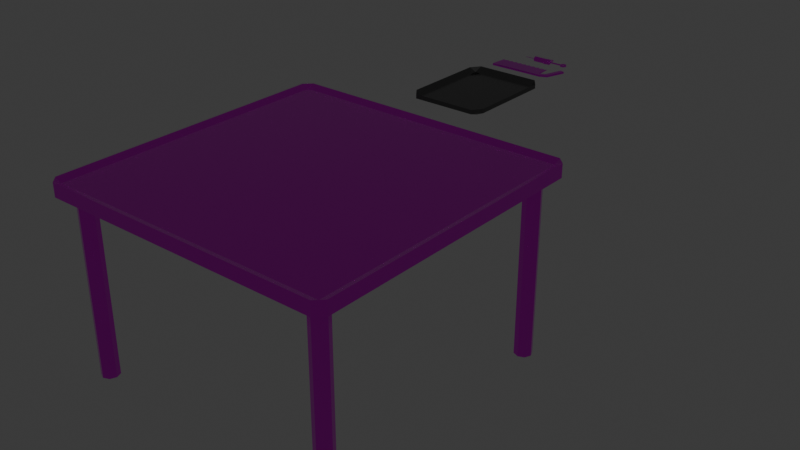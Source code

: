 # Source: Lab_equipment_rust_in_all_but_plate.blend  (saved by Blender 5.1.29; exported with 4.5.12 LTS)
import bpy
from mathutils import Matrix  # noqa: F401  (used for matrix-valued properties, if any)

bpy.ops.wm.read_factory_settings(use_empty=True)
scene = bpy.context.scene
scene.name = 'Scene'

# ---- collections
col_collection = bpy.data.collections.new('Collection'); scene.collection.children.link(col_collection)

# ---- images (referenced by path relative to the original .blend; pixels are not part of the script)
import os
ASSET_DIR = os.environ.get("B2B_ASSET_DIR", "")  # directory of the original .blend (textures are referenced by path, not embedded)
HERE = os.path.dirname(os.path.abspath(__file__))  # packed textures are extracted next to this script under _unpacked/

def load_image(name, relpath, width, height, colorspace="sRGB"):
    """Load a texture the original file referenced (path relative to the .blend, or extracted next to this script)."""
    p = next((c for c in (os.path.join(HERE, relpath), os.path.join(ASSET_DIR, relpath)) if relpath and os.path.exists(c)), "")
    if p:
        img = bpy.data.images.load(p, check_existing=True)
        img.name = name
    else:  # same state as the original file: an image datablock whose file is absent (Cycles renders it pink)
        img = bpy.data.images.new(name, width, height)
        img.source = "FILE"
        img.filepath = "//" + (relpath or name)
    img.colorspace_settings.name = colorspace
    return img
img_rust_jpg = load_image('rust.jpg', 'rust.jpg', 1024, 1024, 'sRGB')

# ---- materials (node trees are filled in below, after node groups)
mat_material = bpy.data.materials.new('Material')
mat_material.alpha_threshold = 0.0
mat_material.use_backface_culling_lightprobe_volume = False
mat_material.roughness = 0.5
mat_material.line_color = (0.0, 0.0, 0.0, 1.0)
mat_material_002 = bpy.data.materials.new('Material.002')
mat_material_003 = bpy.data.materials.new('Material.003')
mat_material_001 = bpy.data.materials.new('Material.001')

# ---- material node trees
mat_material.use_nodes = True; mat_material.node_tree.nodes.clear()
_N = mat_material.node_tree.nodes; _L = mat_material.node_tree.links
n0 = _N.new('ShaderNodeOutputMaterial'); n0.name = 'Material Output'; n0.location = (200, 100)
n1 = _N.new('ShaderNodeBsdfPrincipled'); n1.name = 'Principled BSDF'; n1.location = (-200, 100)
n1.inputs[0].default_value = (0.1422, 0.1422, 0.1422, 1.0)
n1.inputs[1].default_value = 1.0
n1.inputs[2].default_value = 0.1818
_L.new(n1.outputs[0], n0.inputs[0])
n0.is_active_output = True
mat_material_002.use_nodes = True; mat_material_002.node_tree.nodes.clear()
_N = mat_material_002.node_tree.nodes; _L = mat_material_002.node_tree.links
n0 = _N.new('ShaderNodeBsdfPrincipled'); n0.name = 'Principled BSDF'; n0.location = (-62, 208)
n0.inputs[1].default_value = 1.0
n0.inputs[2].default_value = 0.1091
n1 = _N.new('ShaderNodeOutputMaterial'); n1.name = 'Material Output'; n1.location = (338, 208)
n2 = _N.new('ShaderNodeTexImage'); n2.name = 'Image Texture'; n2.location = (-438, 182)
n2.image = img_rust_jpg
n3 = _N.new('ShaderNodeMapping'); n3.name = 'Mapping'; n3.location = (-618, 142)
n4 = _N.new('ShaderNodeTexCoord'); n4.name = 'Texture Coordinate'; n4.location = (-798, 142)
_L.new(n0.outputs[0], n1.inputs[0])
_L.new(n2.outputs[0], n0.inputs[0])
_L.new(n3.outputs[0], n2.inputs[0])
_L.new(n4.outputs[2], n3.inputs[0])
n1.is_active_output = True
mat_material_003.use_nodes = True; mat_material_003.node_tree.nodes.clear()
_N = mat_material_003.node_tree.nodes; _L = mat_material_003.node_tree.links
n0 = _N.new('ShaderNodeBsdfPrincipled'); n0.name = 'Principled BSDF'; n0.location = (112, 213)
n0.inputs[1].default_value = 1.0
n0.inputs[2].default_value = 0.1136
n1 = _N.new('ShaderNodeOutputMaterial'); n1.name = 'Material Output'; n1.location = (512, 213)
n2 = _N.new('ShaderNodeTexImage'); n2.name = 'Image Texture'; n2.location = (-183, 209)
n2.image = img_rust_jpg
n3 = _N.new('ShaderNodeMapping'); n3.name = 'Mapping'; n3.location = (-363, 169)
n4 = _N.new('ShaderNodeTexCoord'); n4.name = 'Texture Coordinate'; n4.location = (-543, 169)
_L.new(n0.outputs[0], n1.inputs[0])
_L.new(n2.outputs[0], n0.inputs[0])
_L.new(n3.outputs[0], n2.inputs[0])
_L.new(n4.outputs[2], n3.inputs[0])
n1.is_active_output = True
mat_material_001.use_nodes = True; mat_material_001.node_tree.nodes.clear()
_N = mat_material_001.node_tree.nodes; _L = mat_material_001.node_tree.links
n0 = _N.new('ShaderNodeBsdfPrincipled'); n0.name = 'Principled BSDF'; n0.location = (-200, 100)
n0.inputs[1].default_value = 1.0
n0.inputs[2].default_value = 0.1409
n1 = _N.new('ShaderNodeOutputMaterial'); n1.name = 'Material Output'; n1.location = (200, 100)
n2 = _N.new('ShaderNodeTexImage'); n2.name = 'Image Texture'; n2.location = (-484, 156)
n2.image = img_rust_jpg
n3 = _N.new('ShaderNodeMapping'); n3.name = 'Mapping'; n3.location = (-664, 116)
n4 = _N.new('ShaderNodeTexCoord'); n4.name = 'Texture Coordinate'; n4.location = (-844, 116)
_L.new(n0.outputs[0], n1.inputs[0])
_L.new(n2.outputs[0], n0.inputs[0])
_L.new(n3.outputs[0], n2.inputs[0])
_L.new(n4.outputs[2], n3.inputs[0])
n1.is_active_output = True

# ---- world
world_world = bpy.data.worlds.new('World'); scene.world = world_world
world_world.use_nodes = True; world_world.node_tree.nodes.clear()
_N = world_world.node_tree.nodes; _L = world_world.node_tree.links
n0 = _N.new('ShaderNodeOutputWorld'); n0.name = 'World Output'; n0.location = (200, 100)
n1 = _N.new('ShaderNodeBackground'); n1.name = 'Background'; n1.location = (-200, 100)
n1.inputs[0].default_value = (0.05088, 0.05088, 0.05088, 1.0)
_L.new(n1.outputs[0], n0.inputs[0])
n0.is_active_output = True
world_world.color = (0.05088, 0.05088, 0.05088)
world_world.sun_shadow_jitter_overblur = 0.0

# ---- meshes
me_cube = bpy.data.meshes.new('Cube')
me_cube.from_pydata([(0.8206, 1.0, 0.8206), (0.858, 0.858, -0.8586), (1.0, 0.8206, 0.8206), (0.864, 0.864, -1.55), (0.8206, 1.0, -0.8206), (1.0, 0.8206, -0.8206), (1.0, -0.8206, 0.8206), (0.858, -0.858, -0.8586), (0.8206, -1.0, 0.8206), (1.0, -0.8206, -0.8206), (0.8206, -1.0, -0.8206), (0.864, -0.864, -1.55), (-0.8206, 1.0, 0.8206), (-1.0, 0.8206, 0.8206), (-0.858, 0.858, -0.8586), (-1.0, 0.8206, -0.8206), (-0.8206, 1.0, -0.8206), (-0.864, 0.864, -1.55), (-1.0, -0.8206, 0.8206), (-0.8206, -1.0, 0.8206), (-0.858, -0.858, -0.8586), (-0.864, -0.864, -1.55), (-0.8206, -1.0, -0.8206), (-1.0, -0.8206, -0.8206)], [], [(0, 1, 2), (3, 4, 5), (6, 7, 8), (9, 10, 11), (12, 13, 14), (15, 16, 17), (18, 19, 20), (21, 22, 23), (17, 21, 23, 15), (3, 17, 16, 4), (2, 5, 4, 0), (22, 19, 18, 23), (8, 10, 9, 6), (12, 16, 15, 13), (7, 20, 19, 8), (1, 7, 6, 2), (21, 11, 10, 22), (20, 14, 13, 18), (14, 1, 0, 12), (11, 3, 5, 9), (16, 12, 0, 4), (5, 2, 6, 9), (1, 14, 20, 7), (17, 3, 11, 21), (10, 8, 19, 22), (23, 18, 13, 15)])
_uv = me_cube.uv_layers.new(name='UVMap')
_uv.uv.foreach_set('vector', [0.6026, 0.4776, 0.6362, 0.5, 0.6026, 0.5168, 0.3526, 0.5224, 0.375, 0.4888, 0.3918, 0.5224, 0.6026, 0.7332, 0.6362, 0.75, 0.6026, 0.7724, 0.3918, 0.7276, 0.375, 0.7612, 0.3526, 0.7276, 0.6026, 0.2668, 0.6026, 0.2276, 0.625, 0.2425, 0.125, 0.5224, 0.1474, 0.5, 0.1474, 0.5224, 0.6026, 0.02242, 0.6026, 0.0, 0.625, 0.02242, 0.1474, 0.7276, 0.1474, 0.75, 0.125, 0.7276, 0.1474, 0.5224, 0.1474, 0.7276, 0.125, 0.7276, 0.125, 0.5224, 0.3526, 0.5224, 0.1474, 0.5224, 0.1474, 0.5, 0.375, 0.4888, 0.6026, 0.5168, 0.3918, 0.5224, 0.375, 0.4888, 0.6026, 0.4776, 0.3974, 0.0, 0.6026, 0.0, 0.6026, 0.02242, 0.3974, 0.02242, 0.6026, 0.7724, 0.375, 0.7612, 0.3918, 0.7276, 0.6026, 0.7332, 0.6026, 0.2668, 0.3974, 0.2724, 0.3974, 0.2276, 0.6026, 0.2276, 0.6362, 0.75, 0.625, 0.9776, 0.6026, 0.9776, 0.6026, 0.7724, 0.6362, 0.5, 0.6362, 0.75, 0.6026, 0.7332, 0.6026, 0.5168, 0.1474, 0.7276, 0.3526, 0.7276, 0.375, 0.7612, 0.1474, 0.75, 0.625, 0.02242, 0.625, 0.2425, 0.6026, 0.2276, 0.6026, 0.02242, 0.625, 0.2425, 0.6362, 0.5, 0.6026, 0.4776, 0.6026, 0.2668, 0.3526, 0.7276, 0.3526, 0.5224, 0.3918, 0.5224, 0.3918, 0.7276, 0.3974, 0.2724, 0.6026, 0.2668, 0.6026, 0.4776, 0.375, 0.4888, 0.3918, 0.5224, 0.6026, 0.5168, 0.6026, 0.7332, 0.3918, 0.7276, 0.6362, 0.5, 0.8526, 0.5224, 0.8526, 0.7276, 0.6362, 0.75, 0.1474, 0.5224, 0.3526, 0.5224, 0.3526, 0.7276, 0.1474, 0.7276, 0.375, 0.7612, 0.6026, 0.7724, 0.6026, 0.9776, 0.3974, 0.9776, 0.3974, 0.02242, 0.6026, 0.02242, 0.6026, 0.2276, 0.3974, 0.2276])
me_cube.materials.append(mat_material)
me_cube.use_mirror_vertex_groups = False
me_cube.update()
me_cube_001 = bpy.data.meshes.new('Cube.001')
me_cube_001.from_pydata([(1.097, -0.6065, -0.7978), (1.097, -0.608, 0.8456), (1.097, -0.4475, -0.7137), (1.097, -0.4475, 0.714), (1.255, -0.3916, 0.7264), (1.255, -0.3916, -0.6797), (1.255, -0.607, -0.8071), (1.255, -0.607, 0.8537), (1.404, -0.3154, 0.7264), (1.404, -0.3154, -0.6797), (1.569, -0.4538, -0.8071), (1.569, -0.4538, 0.8537), (1.661, 0.4899, 0.7264), (1.661, 0.4899, -0.6797), (1.869, 0.4341, -0.8071), (1.869, 0.4341, 0.8537), (1.095, 0.306, -0.02207), (-1.261, -0.615, -0.8833), (-1.263, 0.301, -0.04156), (-1.26, -0.6095, 0.804), (0.9771, 0.1956, 0.1503), (0.8592, 0.3055, -0.02402), (0.7414, 0.1954, 0.1493), (0.6235, 0.305, -0.02597), (0.5057, 0.1953, 0.1484), (0.3877, 0.3045, -0.02792), (0.2699, 0.1951, 0.1474), (0.1519, 0.304, -0.02986), (0.03423, 0.195, 0.1465), (-0.08389, 0.3035, -0.03181), (-0.2015, 0.1948, 0.1455), (-0.3197, 0.303, -0.03376), (-0.4372, 0.1947, 0.1446), (-0.5555, 0.3025, -0.03571), (-0.6729, 0.1945, 0.1437), (-0.7912, 0.302, -0.03766), (-0.9086, 0.1944, 0.1427), (-1.027, 0.3015, -0.03961), (-1.144, 0.1942, 0.1418), (0.9772, 0.1967, -0.2103), (0.7413, 0.1959, -0.2101), (0.5055, 0.195, -0.21), (0.2696, 0.1942, -0.2099), (0.03378, 0.1933, -0.2097), (-0.2021, 0.1925, -0.2096), (-0.4379, 0.1917, -0.2094), (-0.6738, 0.1908, -0.2093), (-0.9096, 0.19, -0.2092), (-1.145, 0.1891, -0.209)], [], [(20, 16, 39), (0, 2, 5, 6), (4, 7, 11, 8), (3, 1, 7, 4), (2, 3, 4, 5), (1, 0, 6, 7), (8, 11, 15, 12), (5, 4, 8, 9), (7, 6, 10, 11), (6, 5, 9, 10), (13, 12, 15, 14), (9, 8, 12, 13), (11, 10, 14, 15), (10, 9, 13, 14), (0, 16, 1), (19, 18, 17), (1, 16, 20, 21, 22, 23, 24, 25, 26, 27, 28, 29, 30, 31, 32, 33, 34, 35, 36, 37, 38, 18, 19), (17, 18, 48, 37, 47, 35, 46, 33, 45, 31, 44, 29, 43, 27, 42, 25, 41, 23, 40, 21, 39, 16, 0), (18, 38, 48), (38, 37, 48), (37, 36, 47), (36, 35, 47), (35, 34, 46), (34, 33, 46), (33, 32, 45), (32, 31, 45), (31, 30, 44), (30, 29, 44), (29, 28, 43), (28, 27, 43), (27, 26, 42), (26, 25, 42), (25, 24, 41), (24, 23, 41), (23, 22, 40), (22, 21, 40), (21, 20, 39), (1, 19, 17, 0)])
_uv = me_cube_001.uv_layers.new(name='UVMap')
_uv.uv.foreach_set('vector', [0.5938, 0.7125, 0.625, 0.75, 0.3562, 0.7125, 0.375, 0.75, 0.375, 0.5, 0.375, 0.5, 0.375, 0.75, 0.625, 0.5, 0.625, 0.75, 0.625, 0.75, 0.625, 0.5, 0.625, 0.5, 0.625, 0.75, 0.625, 0.75, 0.625, 0.5, 0.375, 0.5, 0.625, 0.5, 0.625, 0.5, 0.375, 0.5, 0.625, 0.75, 0.375, 0.75, 0.375, 0.75, 0.625, 0.75, 0.625, 0.5, 0.625, 0.75, 0.625, 0.75, 0.625, 0.5, 0.375, 0.5, 0.625, 0.5, 0.625, 0.5, 0.375, 0.5, 0.625, 0.75, 0.375, 0.75, 0.375, 0.75, 0.625, 0.75, 0.375, 0.75, 0.375, 0.5, 0.375, 0.5, 0.375, 0.75, 0.375, 0.5, 0.625, 0.5, 0.625, 0.75, 0.375, 0.75, 0.375, 0.5, 0.625, 0.5, 0.625, 0.5, 0.375, 0.5, 0.625, 0.75, 0.375, 0.75, 0.375, 0.75, 0.625, 0.75, 0.375, 0.75, 0.375, 0.5, 0.375, 0.5, 0.375, 0.75, 0.375, 0.75, 0.375, 0.75, 0.625, 0.75, 0.0, 0.0, 0.0, 0.0, 0.0, 0.0, 0.0, 0.0, 0.0, 0.0, 0.0, 0.0, 0.0, 0.0, 0.0, 0.0, 0.0, 0.0, 0.0, 0.0, 0.0, 0.0, 0.0, 0.0, 0.0, 0.0, 0.0, 0.0, 0.0, 0.0, 0.0, 0.0, 0.0, 0.0, 0.0, 0.0, 0.0, 0.0, 0.0, 0.0, 0.0, 0.0, 0.0, 0.0, 0.0, 0.0, 0.0, 0.0, 0.0, 0.0, 0.0, 0.0, 0.0, 0.0, 0.0, 0.0, 0.0, 0.0, 0.0, 0.0, 0.0, 0.0, 0.0, 0.0, 0.0, 0.0, 0.0, 0.0, 0.0, 0.0, 0.0, 0.0, 0.0, 0.0, 0.0, 0.0, 0.0, 0.0, 0.0, 0.0, 0.0, 0.0, 0.0, 0.0, 0.0, 0.0, 0.0, 0.0, 0.0, 0.0, 0.0, 0.0, 0.0, 0.0, 0.0, 0.0, 0.0, 0.0, 0.0, 0.0, 0.03125, 0.0375, 0.01875, 0.0375, 0.03125, 0.0375, 0.0625, 0.075, 0.01875, 0.0375, 0.0375, 0.075, 0.09375, 0.1125, 0.05625, 0.1125, 0.09375, 0.1125, 0.125, 0.15, 0.05625, 0.1125, 0.075, 0.15, 0.1562, 0.1875, 0.09375, 0.1875, 0.1562, 0.1875, 0.1875, 0.225, 0.09375, 0.1875, 0.1125, 0.225, 0.2188, 0.2625, 0.1312, 0.2625, 0.2188, 0.2625, 0.25, 0.3, 0.1312, 0.2625, 0.15, 0.3, 0.2812, 0.3375, 0.1687, 0.3375, 0.2812, 0.3375, 0.3125, 0.375, 0.1687, 0.3375, 0.1875, 0.375, 0.3438, 0.4125, 0.2062, 0.4125, 0.3438, 0.4125, 0.375, 0.45, 0.2062, 0.4125, 0.225, 0.45, 0.4062, 0.4875, 0.2437, 0.4875, 0.4062, 0.4875, 0.4375, 0.525, 0.2437, 0.4875, 0.2625, 0.525, 0.4688, 0.5625, 0.2812, 0.5625, 0.4688, 0.5625, 0.5, 0.6, 0.2812, 0.5625, 0.3, 0.6, 0.5312, 0.6375, 0.3187, 0.6375, 0.5312, 0.6375, 0.5625, 0.675, 0.3187, 0.6375, 0.3375, 0.675, 0.5938, 0.7125, 0.3562, 0.7125, 0.625, 0.75, 0.0, 0.0, 0.0, 0.0, 0.375, 0.75])
me_cube_001.materials.append(mat_material_002)
me_cube_001.update()
me_cylinder = bpy.data.meshes.new('Cylinder')
me_cylinder.from_pydata([(0.0, 0.003497, -0.64), (0.0, 0.04, 0.64), (0.002473, 0.002473, -0.64), (0.02828, 0.02828, 0.64), (0.003497, 0.0, -0.64), (0.04, 0.0, 0.64), (0.002473, -0.002473, -0.64), (0.02828, -0.02828, 0.64), (0.0, -0.003497, -0.64), (0.0, -0.04, 0.64), (-0.002473, -0.002473, -0.64), (-0.02828, -0.02828, 0.64), (-0.003497, 0.0, -0.64), (-0.04, 0.0, 0.64), (-0.002473, 0.002473, -0.64), (-0.02828, 0.02828, 0.64), (0.0, 0.04, -0.64), (0.02828, 0.02828, -0.64), (0.04, 0.0, -0.64), (0.02828, -0.02828, -0.64), (0.0, -0.04, -0.64), (-0.02828, -0.02828, -0.64), (-0.04, 0.0, -0.64), (-0.02828, 0.02828, -0.64), (0.0, 0.003497, -1.555), (0.002473, 0.002473, -1.555), (0.003497, 1.776e-15, -1.555), (0.002473, -0.002473, -1.555), (0.0, -0.003497, -1.555), (-0.002473, -0.002473, -1.555), (-0.003497, 1.776e-15, -1.555), (-0.002473, 0.002473, -1.555), (0.03058, 0.03058, 0.6424), (3.911e-08, 0.04325, 0.6424), (0.04325, 2.426e-10, 0.6424), (0.03058, -0.03058, 0.6424), (3.911e-08, -0.04325, 0.6424), (-0.03058, -0.03058, 0.6424), (-0.04325, 2.426e-10, 0.6424), (-0.03058, 0.03058, 0.6424), (0.007542, 0.007542, 0.8372), (3.84e-08, 0.01067, 0.8372), (0.01067, -2.426e-10, 0.8372), (0.007542, -0.007542, 0.8372), (3.84e-08, -0.01067, 0.8372), (-0.007541, -0.007542, 0.8372), (-0.01067, -2.426e-10, 0.8372), (-0.007541, 0.007542, 0.8372), (0.03058, 0.03058, 0.8372), (3.84e-08, 0.04325, 0.8372), (0.04325, -2.426e-10, 0.8372), (0.03058, -0.03058, 0.8372), (3.84e-08, -0.04325, 0.8372), (-0.03058, -0.03058, 0.8372), (-0.04325, -2.426e-10, 0.8372), (-0.03058, 0.03058, 0.8372), (0.007542, 0.007542, 2.056), (9.037e-08, 0.01067, 2.056), (0.01067, -2.426e-10, 2.056), (0.007542, -0.007542, 2.056), (9.037e-08, -0.01067, 2.056), (-0.007541, -0.007542, 2.056), (-0.01067, -2.426e-10, 2.056), (-0.007541, 0.007542, 2.056), (0.0003504, 0.07426, 0.9664), (0.005555, 0.07426, 0.9489), (0.005555, 0.07426, 0.9139), (0.0003504, 0.07426, 0.8964), (-0.004854, 0.07426, 0.9139), (-0.004854, 0.07426, 0.9489), (0.0003504, 0.1081, 0.8526), (0.005555, 0.1055, 0.8439), (0.005555, 0.1003, 0.8264), (0.0003504, 0.09768, 0.8176), (-0.004854, 0.1003, 0.8264), (-0.004854, 0.1055, 0.8439), (0.0003504, 0.1081, 0.625), (0.005555, 0.1055, 0.6338), (0.005555, 0.1003, 0.6513), (0.0003504, 0.09768, 0.6601), (-0.004854, 0.1003, 0.6513), (-0.004854, 0.1055, 0.6338), (0.0003504, 0.07426, 0.5113), (0.005555, 0.07426, 0.5288), (0.005555, 0.07426, 0.5638), (0.0003504, 0.07426, 0.5813), (-0.004854, 0.07426, 0.5638), (-0.004854, 0.07426, 0.5288), (0.0003504, 0.04044, 0.625), (0.005555, 0.04304, 0.6338), (0.005555, 0.04824, 0.6513), (0.0003504, 0.05084, 0.6601), (-0.004854, 0.04824, 0.6513), (-0.004854, 0.04304, 0.6338), (0.0003504, 0.04044, 0.8526), (0.005555, 0.04304, 0.8439), (0.005555, 0.04824, 0.8264), (0.0003504, 0.05084, 0.8176), (-0.004854, 0.04824, 0.8264), (-0.004854, 0.04304, 0.8439), (0.0003504, -0.07401, 0.9664), (0.005555, -0.07401, 0.9489), (0.0003504, -0.04018, 0.8526), (0.005555, -0.04278, 0.8439), (0.005555, -0.07401, 0.9139), (0.005555, -0.04799, 0.8264), (0.0003504, -0.07401, 0.8964), (0.0003504, -0.05059, 0.8176), (-0.004854, -0.07401, 0.9139), (-0.004854, -0.04799, 0.8264), (-0.004854, -0.07401, 0.9489), (-0.004854, -0.04278, 0.8439), (0.0003504, -0.04018, 0.625), (0.005555, -0.04278, 0.6338), (0.005555, -0.04799, 0.6513), (0.0003504, -0.05059, 0.6601), (-0.004854, -0.04799, 0.6513), (-0.004854, -0.04278, 0.6338), (0.0003504, -0.07401, 0.5113), (0.005555, -0.07401, 0.5288), (0.005555, -0.07401, 0.5638), (0.0003504, -0.07401, 0.5813), (-0.004854, -0.07401, 0.5638), (-0.004854, -0.07401, 0.5288), (0.0003504, -0.1078, 0.625), (0.005555, -0.1052, 0.6338), (0.005555, -0.1, 0.6513), (0.0003504, -0.09743, 0.6601), (-0.004854, -0.1, 0.6513), (-0.004854, -0.1052, 0.6338), (0.0003504, -0.1078, 0.8526), (0.005555, -0.1052, 0.8439), (0.005555, -0.1, 0.8264), (0.0003504, -0.09743, 0.8176), (-0.004854, -0.1, 0.8264), (-0.004854, -0.1052, 0.8439), (0.0001334, 9.759e-05, 2.537), (0.01116, 9.759e-05, 2.513), (0.0001334, 0.04656, 2.386), (0.01116, 0.04299, 2.375), (0.01116, 9.759e-05, 2.467), (0.01116, 0.03584, 2.352), (0.0001334, 9.759e-05, 2.444), (0.0001334, 0.03227, 2.34), (-0.01089, 9.759e-05, 2.467), (-0.01089, 0.03584, 2.352), (-0.01089, 9.759e-05, 2.513), (-0.01089, 0.04299, 2.375), (0.0001334, 0.04656, 2.086), (0.01116, 0.04299, 2.098), (0.01116, 0.03584, 2.121), (0.0001334, 0.03227, 2.132), (-0.01089, 0.03584, 2.121), (-0.01089, 0.04299, 2.098), (0.0001334, 9.759e-05, 1.936), (0.01116, 9.759e-05, 1.959), (0.01116, 9.759e-05, 2.005), (0.0001334, 9.759e-05, 2.029), (-0.01089, 9.759e-05, 2.005), (-0.01089, 9.759e-05, 1.959), (0.0001334, -0.04637, 2.086), (0.01116, -0.04279, 2.098), (0.01116, -0.03565, 2.121), (0.0001334, -0.03207, 2.132), (-0.01089, -0.03565, 2.121), (-0.01089, -0.04279, 2.098), (0.0001334, -0.04637, 2.386), (0.01116, -0.04279, 2.375), (0.01116, -0.03565, 2.352), (0.0001334, -0.03207, 2.34), (-0.01089, -0.03565, 2.352), (-0.01089, -0.04279, 2.375)], [], [(16, 1, 3, 17), (17, 3, 5, 18), (18, 5, 7, 19), (19, 7, 9, 20), (20, 9, 11, 21), (21, 11, 13, 22), (5, 3, 32, 34), (22, 13, 15, 23), (23, 15, 1, 16), (0, 2, 25, 24), (2, 0, 16, 17), (4, 2, 17, 18), (6, 4, 18, 19), (8, 6, 19, 20), (10, 8, 20, 21), (12, 10, 21, 22), (14, 12, 22, 23), (0, 14, 23, 16), (24, 25, 26, 27, 28, 29, 30, 31), (14, 0, 24, 31), (10, 12, 30, 29), (6, 8, 28, 27), (2, 4, 26, 25), (12, 14, 31, 30), (8, 10, 29, 28), (4, 6, 27, 26), (37, 36, 52, 53), (11, 9, 36, 37), (1, 15, 39, 33), (3, 1, 33, 32), (7, 5, 34, 35), (13, 11, 37, 38), (9, 7, 35, 36), (15, 13, 38, 39), (47, 46, 62, 63), (35, 34, 50, 51), (32, 33, 49, 48), (33, 39, 55, 49), (38, 37, 53, 54), (36, 35, 51, 52), (34, 32, 48, 50), (39, 38, 54, 55), (41, 40, 48, 49), (40, 42, 50, 48), (42, 43, 51, 50), (43, 44, 52, 51), (44, 45, 53, 52), (45, 46, 54, 53), (46, 47, 55, 54), (47, 41, 49, 55), (56, 57, 63, 62, 61, 60, 59, 58), (45, 44, 60, 61), (43, 42, 58, 59), (40, 41, 57, 56), (41, 47, 63, 57), (46, 45, 61, 62), (44, 43, 59, 60), (42, 40, 56, 58), (64, 65, 71, 70), (65, 66, 72, 71), (66, 67, 73, 72), (67, 68, 74, 73), (68, 69, 75, 74), (69, 64, 70, 75), (70, 71, 77, 76), (71, 72, 78, 77), (72, 73, 79, 78), (73, 74, 80, 79), (74, 75, 81, 80), (75, 70, 76, 81), (76, 77, 83, 82), (77, 78, 84, 83), (78, 79, 85, 84), (79, 80, 86, 85), (80, 81, 87, 86), (81, 76, 82, 87), (82, 83, 89, 88), (83, 84, 90, 89), (84, 85, 91, 90), (85, 86, 92, 91), (86, 87, 93, 92), (87, 82, 88, 93), (88, 89, 95, 94), (89, 90, 96, 95), (90, 91, 97, 96), (91, 92, 98, 97), (92, 93, 99, 98), (93, 88, 94, 99), (94, 95, 65, 64), (95, 96, 66, 65), (96, 97, 67, 66), (97, 98, 68, 67), (98, 99, 69, 68), (99, 94, 64, 69), (100, 101, 103, 102), (101, 104, 105, 103), (104, 106, 107, 105), (106, 108, 109, 107), (108, 110, 111, 109), (110, 100, 102, 111), (102, 103, 113, 112), (103, 105, 114, 113), (105, 107, 115, 114), (107, 109, 116, 115), (109, 111, 117, 116), (111, 102, 112, 117), (112, 113, 119, 118), (113, 114, 120, 119), (114, 115, 121, 120), (115, 116, 122, 121), (116, 117, 123, 122), (117, 112, 118, 123), (118, 119, 125, 124), (119, 120, 126, 125), (120, 121, 127, 126), (121, 122, 128, 127), (122, 123, 129, 128), (123, 118, 124, 129), (124, 125, 131, 130), (125, 126, 132, 131), (126, 127, 133, 132), (127, 128, 134, 133), (128, 129, 135, 134), (129, 124, 130, 135), (130, 131, 101, 100), (131, 132, 104, 101), (132, 133, 106, 104), (133, 134, 108, 106), (134, 135, 110, 108), (135, 130, 100, 110), (136, 137, 139, 138), (137, 140, 141, 139), (140, 142, 143, 141), (142, 144, 145, 143), (144, 146, 147, 145), (146, 136, 138, 147), (138, 139, 149, 148), (139, 141, 150, 149), (141, 143, 151, 150), (143, 145, 152, 151), (145, 147, 153, 152), (147, 138, 148, 153), (148, 149, 155, 154), (149, 150, 156, 155), (150, 151, 157, 156), (151, 152, 158, 157), (152, 153, 159, 158), (153, 148, 154, 159), (154, 155, 161, 160), (155, 156, 162, 161), (156, 157, 163, 162), (157, 158, 164, 163), (158, 159, 165, 164), (159, 154, 160, 165), (160, 161, 167, 166), (161, 162, 168, 167), (162, 163, 169, 168), (163, 164, 170, 169), (164, 165, 171, 170), (165, 160, 166, 171), (166, 167, 137, 136), (167, 168, 140, 137), (168, 169, 142, 140), (169, 170, 144, 142), (170, 171, 146, 144), (171, 166, 136, 146)])
_uv = me_cylinder.uv_layers.new(name='UVMap')
_uv.uv.foreach_set('vector', [1.0, 0.5, 1.0, 1.0, 0.875, 1.0, 0.875, 0.5, 0.875, 0.5, 0.875, 1.0, 0.75, 1.0, 0.75, 0.5, 0.75, 0.5, 0.75, 1.0, 0.625, 1.0, 0.625, 0.5, 0.625, 0.5, 0.625, 1.0, 0.5, 1.0, 0.5, 0.5, 0.5, 0.5, 0.5, 1.0, 0.375, 1.0, 0.375, 0.5, 0.375, 0.5, 0.375, 1.0, 0.25, 1.0, 0.25, 0.5, 0.75, 1.0, 0.875, 1.0, 0.875, 1.0, 0.75, 1.0, 0.25, 0.5, 0.25, 1.0, 0.125, 1.0, 0.125, 0.5, 0.125, 0.5, 0.125, 1.0, 0.0, 1.0, 0.0, 0.5, 0.75, 0.271, 0.7648, 0.2648, 0.7648, 0.2648, 0.75, 0.271, 0.7648, 0.2648, 0.75, 0.271, 0.75, 0.49, 0.9197, 0.4197, 0.771, 0.25, 0.7648, 0.2648, 0.9197, 0.4197, 0.99, 0.25, 0.7648, 0.2352, 0.771, 0.25, 0.99, 0.25, 0.9197, 0.08029, 0.75, 0.229, 0.7648, 0.2352, 0.9197, 0.08029, 0.75, 0.01, 0.7352, 0.2352, 0.75, 0.229, 0.75, 0.01, 0.5803, 0.08029, 0.729, 0.25, 0.7352, 0.2352, 0.5803, 0.08029, 0.51, 0.25, 0.7352, 0.2648, 0.729, 0.25, 0.51, 0.25, 0.5803, 0.4197, 0.75, 0.271, 0.7352, 0.2648, 0.5803, 0.4197, 0.75, 0.49, 0.75, 0.271, 0.7648, 0.2648, 0.771, 0.25, 0.7648, 0.2352, 0.75, 0.229, 0.7352, 0.2352, 0.729, 0.25, 0.7352, 0.2648, 0.7352, 0.2648, 0.75, 0.271, 0.75, 0.271, 0.7352, 0.2648, 0.7352, 0.2352, 0.729, 0.25, 0.729, 0.25, 0.7352, 0.2352, 0.7648, 0.2352, 0.75, 0.229, 0.75, 0.229, 0.7648, 0.2352, 0.7648, 0.2648, 0.771, 0.25, 0.771, 0.25, 0.7648, 0.2648, 0.729, 0.25, 0.7352, 0.2648, 0.7352, 0.2648, 0.729, 0.25, 0.75, 0.229, 0.7352, 0.2352, 0.7352, 0.2352, 0.75, 0.229, 0.771, 0.25, 0.7648, 0.2352, 0.7648, 0.2352, 0.771, 0.25, 0.375, 1.0, 0.5, 1.0, 0.5, 1.0, 0.375, 1.0, 0.375, 1.0, 0.5, 1.0, 0.5, 1.0, 0.375, 1.0, 0.0, 1.0, 0.125, 1.0, 0.125, 1.0, 0.0, 1.0, 0.875, 1.0, 1.0, 1.0, 1.0, 1.0, 0.875, 1.0, 0.625, 1.0, 0.75, 1.0, 0.75, 1.0, 0.625, 1.0, 0.25, 1.0, 0.375, 1.0, 0.375, 1.0, 0.25, 1.0, 0.5, 1.0, 0.625, 1.0, 0.625, 1.0, 0.5, 1.0, 0.125, 1.0, 0.25, 1.0, 0.25, 1.0, 0.125, 1.0, 0.2082, 0.2918, 0.1908, 0.25, 0.1908, 0.25, 0.2082, 0.2918, 0.625, 1.0, 0.75, 1.0, 0.75, 1.0, 0.625, 1.0, 0.875, 1.0, 1.0, 1.0, 1.0, 1.0, 0.875, 1.0, 0.0, 1.0, 0.125, 1.0, 0.125, 1.0, 0.0, 1.0, 0.25, 1.0, 0.375, 1.0, 0.375, 1.0, 0.25, 1.0, 0.5, 1.0, 0.625, 1.0, 0.625, 1.0, 0.5, 1.0, 0.75, 1.0, 0.875, 1.0, 0.875, 1.0, 0.75, 1.0, 0.125, 1.0, 0.25, 1.0, 0.25, 1.0, 0.125, 1.0, 0.25, 0.3092, 0.2918, 0.2918, 0.4197, 0.4197, 0.25, 0.49, 0.2918, 0.2918, 0.3092, 0.25, 0.49, 0.25, 0.4197, 0.4197, 0.3092, 0.25, 0.2918, 0.2082, 0.4197, 0.08029, 0.49, 0.25, 0.2918, 0.2082, 0.25, 0.1908, 0.25, 0.01, 0.4197, 0.08029, 0.25, 0.1908, 0.2082, 0.2082, 0.08029, 0.08029, 0.25, 0.01, 0.2082, 0.2082, 0.1908, 0.25, 0.01, 0.25, 0.08029, 0.08029, 0.1908, 0.25, 0.2082, 0.2918, 0.08029, 0.4197, 0.01, 0.25, 0.2082, 0.2918, 0.25, 0.3092, 0.25, 0.49, 0.08029, 0.4197, 0.2918, 0.2918, 0.25, 0.3092, 0.2082, 0.2918, 0.1908, 0.25, 0.2082, 0.2082, 0.25, 0.1908, 0.2918, 0.2082, 0.3092, 0.25, 0.2082, 0.2082, 0.25, 0.1908, 0.25, 0.1908, 0.2082, 0.2082, 0.2918, 0.2082, 0.3092, 0.25, 0.3092, 0.25, 0.2918, 0.2082, 0.2918, 0.2918, 0.25, 0.3092, 0.25, 0.3092, 0.2918, 0.2918, 0.25, 0.3092, 0.2082, 0.2918, 0.2082, 0.2918, 0.25, 0.3092, 0.1908, 0.25, 0.2082, 0.2082, 0.2082, 0.2082, 0.1908, 0.25, 0.25, 0.1908, 0.2918, 0.2082, 0.2918, 0.2082, 0.25, 0.1908, 0.3092, 0.25, 0.2918, 0.2918, 0.2918, 0.2918, 0.3092, 0.25, 0.5, 0.5, 0.5, 0.6667, 0.6667, 0.6667, 0.6667, 0.5, 0.5, 0.6667, 0.5, 0.8333, 0.6667, 0.8333, 0.6667, 0.6667, 0.5, 0.8333, 0.5, 1.0, 0.6667, 1.0, 0.6667, 0.8333, 0.5, -1.11e-16, 0.5, 0.1667, 0.6667, 0.1667, 0.6667, -1.11e-16, 0.5, 0.1667, 0.5, 0.3333, 0.6667, 0.3333, 0.6667, 0.1667, 0.5, 0.3333, 0.5, 0.5, 0.6667, 0.5, 0.6667, 0.3333, 0.6667, 0.5, 0.6667, 0.6667, 0.8333, 0.6667, 0.8333, 0.5, 0.6667, 0.6667, 0.6667, 0.8333, 0.8333, 0.8333, 0.8333, 0.6667, 0.6667, 0.8333, 0.6667, 1.0, 0.8333, 1.0, 0.8333, 0.8333, 0.6667, -1.11e-16, 0.6667, 0.1667, 0.8333, 0.1667, 0.8333, -1.11e-16, 0.6667, 0.1667, 0.6667, 0.3333, 0.8333, 0.3333, 0.8333, 0.1667, 0.6667, 0.3333, 0.6667, 0.5, 0.8333, 0.5, 0.8333, 0.3333, 0.8333, 0.5, 0.8333, 0.6667, 1.0, 0.6667, 1.0, 0.5, 0.8333, 0.6667, 0.8333, 0.8333, 1.0, 0.8333, 1.0, 0.6667, 0.8333, 0.8333, 0.8333, 1.0, 1.0, 1.0, 1.0, 0.8333, 0.8333, -1.11e-16, 0.8333, 0.1667, 1.0, 0.1667, 1.0, -1.11e-16, 0.8333, 0.1667, 0.8333, 0.3333, 1.0, 0.3333, 1.0, 0.1667, 0.8333, 0.3333, 0.8333, 0.5, 1.0, 0.5, 1.0, 0.3333, -1.11e-16, 0.5, -1.11e-16, 0.6667, 0.1667, 0.6667, 0.1667, 0.5, -1.11e-16, 0.6667, -1.11e-16, 0.8333, 0.1667, 0.8333, 0.1667, 0.6667, -1.11e-16, 0.8333, -1.11e-16, 1.0, 0.1667, 1.0, 0.1667, 0.8333, -1.11e-16, -1.11e-16, -1.11e-16, 0.1667, 0.1667, 0.1667, 0.1667, -1.11e-16, -1.11e-16, 0.1667, -1.11e-16, 0.3333, 0.1667, 0.3333, 0.1667, 0.1667, -1.11e-16, 0.3333, -1.11e-16, 0.5, 0.1667, 0.5, 0.1667, 0.3333, 0.1667, 0.5, 0.1667, 0.6667, 0.3333, 0.6667, 0.3333, 0.5, 0.1667, 0.6667, 0.1667, 0.8333, 0.3333, 0.8333, 0.3333, 0.6667, 0.1667, 0.8333, 0.1667, 1.0, 0.3333, 1.0, 0.3333, 0.8333, 0.1667, -1.11e-16, 0.1667, 0.1667, 0.3333, 0.1667, 0.3333, -1.11e-16, 0.1667, 0.1667, 0.1667, 0.3333, 0.3333, 0.3333, 0.3333, 0.1667, 0.1667, 0.3333, 0.1667, 0.5, 0.3333, 0.5, 0.3333, 0.3333, 0.3333, 0.5, 0.3333, 0.6667, 0.5, 0.6667, 0.5, 0.5, 0.3333, 0.6667, 0.3333, 0.8333, 0.5, 0.8333, 0.5, 0.6667, 0.3333, 0.8333, 0.3333, 1.0, 0.5, 1.0, 0.5, 0.8333, 0.3333, -1.11e-16, 0.3333, 0.1667, 0.5, 0.1667, 0.5, -1.11e-16, 0.3333, 0.1667, 0.3333, 0.3333, 0.5, 0.3333, 0.5, 0.1667, 0.3333, 0.3333, 0.3333, 0.5, 0.5, 0.5, 0.5, 0.3333, 0.5, 0.5, 0.5, 0.6667, 0.6667, 0.6667, 0.6667, 0.5, 0.5, 0.6667, 0.5, 0.8333, 0.6667, 0.8333, 0.6667, 0.6667, 0.5, 0.8333, 0.5, 1.0, 0.6667, 1.0, 0.6667, 0.8333, 0.5, -1.11e-16, 0.5, 0.1667, 0.6667, 0.1667, 0.6667, -1.11e-16, 0.5, 0.1667, 0.5, 0.3333, 0.6667, 0.3333, 0.6667, 0.1667, 0.5, 0.3333, 0.5, 0.5, 0.6667, 0.5, 0.6667, 0.3333, 0.6667, 0.5, 0.6667, 0.6667, 0.8333, 0.6667, 0.8333, 0.5, 0.6667, 0.6667, 0.6667, 0.8333, 0.8333, 0.8333, 0.8333, 0.6667, 0.6667, 0.8333, 0.6667, 1.0, 0.8333, 1.0, 0.8333, 0.8333, 0.6667, -1.11e-16, 0.6667, 0.1667, 0.8333, 0.1667, 0.8333, -1.11e-16, 0.6667, 0.1667, 0.6667, 0.3333, 0.8333, 0.3333, 0.8333, 0.1667, 0.6667, 0.3333, 0.6667, 0.5, 0.8333, 0.5, 0.8333, 0.3333, 0.8333, 0.5, 0.8333, 0.6667, 1.0, 0.6667, 1.0, 0.5, 0.8333, 0.6667, 0.8333, 0.8333, 1.0, 0.8333, 1.0, 0.6667, 0.8333, 0.8333, 0.8333, 1.0, 1.0, 1.0, 1.0, 0.8333, 0.8333, -1.11e-16, 0.8333, 0.1667, 1.0, 0.1667, 1.0, -1.11e-16, 0.8333, 0.1667, 0.8333, 0.3333, 1.0, 0.3333, 1.0, 0.1667, 0.8333, 0.3333, 0.8333, 0.5, 1.0, 0.5, 1.0, 0.3333, -1.11e-16, 0.5, -1.11e-16, 0.6667, 0.1667, 0.6667, 0.1667, 0.5, -1.11e-16, 0.6667, -1.11e-16, 0.8333, 0.1667, 0.8333, 0.1667, 0.6667, -1.11e-16, 0.8333, -1.11e-16, 1.0, 0.1667, 1.0, 0.1667, 0.8333, -1.11e-16, -1.11e-16, -1.11e-16, 0.1667, 0.1667, 0.1667, 0.1667, -1.11e-16, -1.11e-16, 0.1667, -1.11e-16, 0.3333, 0.1667, 0.3333, 0.1667, 0.1667, -1.11e-16, 0.3333, -1.11e-16, 0.5, 0.1667, 0.5, 0.1667, 0.3333, 0.1667, 0.5, 0.1667, 0.6667, 0.3333, 0.6667, 0.3333, 0.5, 0.1667, 0.6667, 0.1667, 0.8333, 0.3333, 0.8333, 0.3333, 0.6667, 0.1667, 0.8333, 0.1667, 1.0, 0.3333, 1.0, 0.3333, 0.8333, 0.1667, -1.11e-16, 0.1667, 0.1667, 0.3333, 0.1667, 0.3333, -1.11e-16, 0.1667, 0.1667, 0.1667, 0.3333, 0.3333, 0.3333, 0.3333, 0.1667, 0.1667, 0.3333, 0.1667, 0.5, 0.3333, 0.5, 0.3333, 0.3333, 0.3333, 0.5, 0.3333, 0.6667, 0.5, 0.6667, 0.5, 0.5, 0.3333, 0.6667, 0.3333, 0.8333, 0.5, 0.8333, 0.5, 0.6667, 0.3333, 0.8333, 0.3333, 1.0, 0.5, 1.0, 0.5, 0.8333, 0.3333, -1.11e-16, 0.3333, 0.1667, 0.5, 0.1667, 0.5, -1.11e-16, 0.3333, 0.1667, 0.3333, 0.3333, 0.5, 0.3333, 0.5, 0.1667, 0.3333, 0.3333, 0.3333, 0.5, 0.5, 0.5, 0.5, 0.3333, 0.5, 0.5, 0.5, 0.6667, 0.6667, 0.6667, 0.6667, 0.5, 0.5, 0.6667, 0.5, 0.8333, 0.6667, 0.8333, 0.6667, 0.6667, 0.5, 0.8333, 0.5, 1.0, 0.6667, 1.0, 0.6667, 0.8333, 0.5, -1.11e-16, 0.5, 0.1667, 0.6667, 0.1667, 0.6667, -1.11e-16, 0.5, 0.1667, 0.5, 0.3333, 0.6667, 0.3333, 0.6667, 0.1667, 0.5, 0.3333, 0.5, 0.5, 0.6667, 0.5, 0.6667, 0.3333, 0.6667, 0.5, 0.6667, 0.6667, 0.8333, 0.6667, 0.8333, 0.5, 0.6667, 0.6667, 0.6667, 0.8333, 0.8333, 0.8333, 0.8333, 0.6667, 0.6667, 0.8333, 0.6667, 1.0, 0.8333, 1.0, 0.8333, 0.8333, 0.6667, -1.11e-16, 0.6667, 0.1667, 0.8333, 0.1667, 0.8333, -1.11e-16, 0.6667, 0.1667, 0.6667, 0.3333, 0.8333, 0.3333, 0.8333, 0.1667, 0.6667, 0.3333, 0.6667, 0.5, 0.8333, 0.5, 0.8333, 0.3333, 0.8333, 0.5, 0.8333, 0.6667, 1.0, 0.6667, 1.0, 0.5, 0.8333, 0.6667, 0.8333, 0.8333, 1.0, 0.8333, 1.0, 0.6667, 0.8333, 0.8333, 0.8333, 1.0, 1.0, 1.0, 1.0, 0.8333, 0.8333, -1.11e-16, 0.8333, 0.1667, 1.0, 0.1667, 1.0, -1.11e-16, 0.8333, 0.1667, 0.8333, 0.3333, 1.0, 0.3333, 1.0, 0.1667, 0.8333, 0.3333, 0.8333, 0.5, 1.0, 0.5, 1.0, 0.3333, -1.11e-16, 0.5, -1.11e-16, 0.6667, 0.1667, 0.6667, 0.1667, 0.5, -1.11e-16, 0.6667, -1.11e-16, 0.8333, 0.1667, 0.8333, 0.1667, 0.6667, -1.11e-16, 0.8333, -1.11e-16, 1.0, 0.1667, 1.0, 0.1667, 0.8333, -1.11e-16, -1.11e-16, -1.11e-16, 0.1667, 0.1667, 0.1667, 0.1667, -1.11e-16, -1.11e-16, 0.1667, -1.11e-16, 0.3333, 0.1667, 0.3333, 0.1667, 0.1667, -1.11e-16, 0.3333, -1.11e-16, 0.5, 0.1667, 0.5, 0.1667, 0.3333, 0.1667, 0.5, 0.1667, 0.6667, 0.3333, 0.6667, 0.3333, 0.5, 0.1667, 0.6667, 0.1667, 0.8333, 0.3333, 0.8333, 0.3333, 0.6667, 0.1667, 0.8333, 0.1667, 1.0, 0.3333, 1.0, 0.3333, 0.8333, 0.1667, -1.11e-16, 0.1667, 0.1667, 0.3333, 0.1667, 0.3333, -1.11e-16, 0.1667, 0.1667, 0.1667, 0.3333, 0.3333, 0.3333, 0.3333, 0.1667, 0.1667, 0.3333, 0.1667, 0.5, 0.3333, 0.5, 0.3333, 0.3333, 0.3333, 0.5, 0.3333, 0.6667, 0.5, 0.6667, 0.5, 0.5, 0.3333, 0.6667, 0.3333, 0.8333, 0.5, 0.8333, 0.5, 0.6667, 0.3333, 0.8333, 0.3333, 1.0, 0.5, 1.0, 0.5, 0.8333, 0.3333, -1.11e-16, 0.3333, 0.1667, 0.5, 0.1667, 0.5, -1.11e-16, 0.3333, 0.1667, 0.3333, 0.3333, 0.5, 0.3333, 0.5, 0.1667, 0.3333, 0.3333, 0.3333, 0.5, 0.5, 0.5, 0.5, 0.3333])
me_cylinder.materials.append(mat_material_003)
me_cylinder.update()
me_cube_002 = bpy.data.meshes.new('Cube.002')
me_cube_002.from_pydata([(-0.948, -0.948, -1.0), (-0.948, -1.0, -0.948), (-1.0, -0.948, -0.948), (-0.948, -1.0, 0.948), (-0.948, -0.948, 0.4614), (-1.0, -0.948, 0.948), (-0.948, 0.948, -1.0), (-1.0, 0.948, -0.948), (-0.948, 1.0, -0.948), (-0.948, 0.948, 0.4614), (-0.948, 1.0, 0.948), (-1.0, 0.948, 0.948), (0.948, -0.948, -1.0), (1.0, -0.948, -0.948), (0.948, -1.0, -0.948), (0.948, -0.948, 0.4614), (0.948, -1.0, 0.948), (1.0, -0.948, 0.948), (0.948, 0.948, -1.0), (0.948, 1.0, -0.948), (1.0, 0.948, -0.948), (0.948, 0.948, 0.4614), (1.0, 0.948, 0.948), (0.948, 1.0, 0.948), (0.9064, 0.9092, -25.97), (0.8659, 0.926, -25.97), (-0.8645, 0.926, -25.97), (-0.8645, 0.926, -0.6924), (-0.8239, 0.9092, -25.97), (-0.8239, 0.9092, -0.6924), (-0.8071, 0.8686, -25.97), (-0.8071, 0.8686, -0.6924), (-0.8239, 0.8281, -25.97), (-0.8239, 0.8281, -0.6924), (-0.8645, 0.8112, -25.97), (-0.8645, 0.8112, -0.6924), (-0.9051, 0.8281, -25.97), (-0.9051, 0.8281, -0.6924), (-0.9219, 0.8686, -25.97), (-0.9219, 0.8686, -0.6924), (-0.9051, 0.9092, -25.97), (-0.9051, 0.9092, -0.6924), (0.9064, 0.9092, -0.6924), (0.8659, 0.926, -0.6924), (0.9232, 0.8686, -25.97), (0.9232, 0.8686, -0.6924), (0.9064, 0.8281, -25.97), (0.9064, 0.8281, -0.6924), (0.8659, 0.8112, -25.97), (0.8659, 0.8112, -0.6924), (0.8253, 0.8281, -25.97), (0.8253, 0.8281, -0.6924), (0.8085, 0.8686, -25.97), (0.8085, 0.8686, -0.6924), (0.8253, 0.9092, -25.97), (0.8253, 0.9092, -0.6924), (0.8253, -0.9062, -0.6924), (0.8253, -0.9062, -25.97), (0.8659, -0.923, -0.6924), (-0.8645, -0.8083, -25.97), (-0.8239, -0.8251, -25.97), (0.9232, -0.8656, -25.97), (0.9064, -0.9062, -25.97), (0.9232, -0.8656, -0.6924), (-0.8239, -0.8251, -0.6924), (-0.8645, -0.8083, -0.6924), (0.8659, -0.923, -25.97), (-0.8071, -0.8656, -25.97), (0.9064, -0.8251, -0.6924), (-0.8071, -0.8656, -0.6924), (-0.8239, -0.9062, -25.97), (0.9064, -0.8251, -25.97), (-0.8239, -0.9062, -0.6924), (0.9064, -0.9062, -0.6924), (-0.8645, -0.923, -25.97), (-0.8645, -0.923, -0.6924), (-0.9051, -0.9062, -25.97), (0.8659, -0.8083, -25.97), (0.8659, -0.8083, -0.6924), (-0.9051, -0.9062, -0.6924), (-0.9219, -0.8656, -25.97), (-0.9219, -0.8656, -0.6924), (-0.9051, -0.8251, -25.97), (-0.9051, -0.8251, -0.6924), (0.8085, -0.8656, -25.97), (0.8085, -0.8656, -0.6924), (0.8253, -0.8251, -25.97), (0.8253, -0.8251, -0.6924)], [], [(0, 1, 2), (3, 4, 5), (6, 7, 8), (9, 10, 11), (12, 13, 14), (15, 16, 17), (18, 19, 20), (21, 22, 23), (6, 0, 2, 7), (1, 3, 5, 2), (4, 9, 11, 5), (10, 8, 7, 11), (18, 6, 8, 19), (9, 21, 23, 10), (22, 20, 19, 23), (12, 18, 20, 13), (21, 15, 17, 22), (16, 14, 13, 17), (0, 12, 14, 1), (15, 4, 3, 16), (6, 18, 12, 0), (2, 5, 11, 7), (14, 16, 3, 1), (21, 9, 4, 15), (8, 10, 23, 19), (20, 22, 17, 13), (60, 64, 69, 67), (42, 43, 55, 53, 51, 49, 47, 45), (26, 27, 29, 28), (66, 58, 56, 57), (50, 51, 53, 52), (28, 29, 31, 30), (59, 65, 64, 60), (48, 49, 51, 50), (30, 31, 33, 32), (68, 78, 87, 85, 56, 58, 73, 63), (46, 47, 49, 48), (32, 33, 35, 34), (25, 24, 44, 46, 48, 50, 52, 54), (44, 45, 47, 46), (34, 35, 37, 36), (54, 55, 43, 25), (24, 42, 45, 44), (36, 37, 39, 38), (29, 27, 41, 39, 37, 35, 33, 31), (25, 43, 42, 24), (38, 39, 41, 40), (57, 56, 85, 84), (52, 53, 55, 54), (40, 41, 27, 26), (26, 28, 30, 32, 34, 36, 38, 40), (67, 69, 72, 70), (62, 73, 58, 66), (70, 72, 75, 74), (77, 71, 61, 62, 66, 57, 84, 86), (61, 63, 73, 62), (74, 75, 79, 76), (86, 87, 78, 77), (71, 68, 63, 61), (76, 79, 81, 80), (64, 65, 83, 81, 79, 75, 72, 69), (77, 78, 68, 71), (80, 81, 83, 82), (84, 85, 87, 86), (82, 83, 65, 59), (59, 60, 67, 70, 74, 76, 80, 82)])
_uv = me_cube_002.uv_layers.new(name='UVMap')
_uv.uv.foreach_set('vector', [0.1315, 0.7435, 0.1315, 0.75, 0.125, 0.7435, 0.6185, 0.0, 0.625, 0.006506, 0.6185, 0.006506, 0.1315, 0.5065, 0.125, 0.5065, 0.1315, 0.5, 0.625, 0.2478, 0.6185, 0.2549, 0.6185, 0.2435, 0.3685, 0.7435, 0.3799, 0.7435, 0.375, 0.7533, 0.6283, 0.75, 0.6185, 0.7565, 0.6185, 0.7451, 0.3685, 0.5065, 0.375, 0.4967, 0.3799, 0.5065, 0.6283, 0.5, 0.6185, 0.5049, 0.6185, 0.4935, 0.1315, 0.5065, 0.1315, 0.7435, 0.125, 0.7435, 0.125, 0.5065, 0.3815, 0.0, 0.6185, 0.0, 0.6185, 0.006506, 0.3815, 0.006506, 0.625, 0.006506, 0.625, 0.2478, 0.6185, 0.2435, 0.6185, 0.006506, 0.6185, 0.2549, 0.3815, 0.2565, 0.3815, 0.2435, 0.6185, 0.2435, 0.3685, 0.5065, 0.1315, 0.5065, 0.1315, 0.5, 0.375, 0.4967, 0.625, 0.2478, 0.6283, 0.5, 0.6185, 0.4935, 0.6185, 0.2549, 0.6185, 0.5049, 0.3799, 0.5065, 0.375, 0.4967, 0.6185, 0.4935, 0.3685, 0.7435, 0.3685, 0.5065, 0.3799, 0.5065, 0.3799, 0.7435, 0.6283, 0.5, 0.6283, 0.75, 0.6185, 0.7451, 0.6185, 0.5049, 0.6185, 0.7565, 0.375, 0.7533, 0.3799, 0.7435, 0.6185, 0.7451, 0.1315, 0.7435, 0.3685, 0.7435, 0.375, 0.7533, 0.1315, 0.75, 0.6283, 0.75, 0.625, 0.9935, 0.6185, 0.9935, 0.6185, 0.7565, 0.1315, 0.5065, 0.3685, 0.5065, 0.3685, 0.7435, 0.1315, 0.7435, 0.3815, 0.006506, 0.6185, 0.006506, 0.6185, 0.2435, 0.3815, 0.2435, 0.375, 0.7533, 0.6185, 0.7565, 0.6185, 0.9935, 0.3815, 0.9935, 0.6283, 0.5, 0.8685, 0.5065, 0.8685, 0.7435, 0.6283, 0.75, 0.3815, 0.2565, 0.6185, 0.2549, 0.6185, 0.4935, 0.375, 0.4967, 0.3799, 0.5065, 0.6185, 0.5049, 0.6185, 0.7451, 0.3799, 0.7435, 0.875, 0.5, 0.875, 1.0, 0.75, 1.0, 0.75, 0.5, 0.4197, 0.4197, 0.25, 0.49, 0.08029, 0.4197, 0.01, 0.25, 0.08029, 0.08029, 0.25, 0.01, 0.4197, 0.08029, 0.49, 0.25, 1.0, 0.5, 1.0, 1.0, 0.875, 1.0, 0.875, 0.5, 0.5, 0.5, 0.5, 1.0, 0.375, 1.0, 0.375, 0.5, 0.375, 0.5, 0.375, 1.0, 0.25, 1.0, 0.25, 0.5, 0.875, 0.5, 0.875, 1.0, 0.75, 1.0, 0.75, 0.5, 1.0, 0.5, 1.0, 1.0, 0.875, 1.0, 0.875, 0.5, 0.5, 0.5, 0.5, 1.0, 0.375, 1.0, 0.375, 0.5, 0.75, 0.5, 0.75, 1.0, 0.625, 1.0, 0.625, 0.5, 0.4197, 0.4197, 0.25, 0.49, 0.08029, 0.4197, 0.01, 0.25, 0.08029, 0.08029, 0.25, 0.01, 0.4197, 0.08029, 0.49, 0.25, 0.625, 0.5, 0.625, 1.0, 0.5, 1.0, 0.5, 0.5, 0.625, 0.5, 0.625, 1.0, 0.5, 1.0, 0.5, 0.5, 0.75, 0.49, 0.9197, 0.4197, 0.99, 0.25, 0.9197, 0.08029, 0.75, 0.01, 0.5803, 0.08029, 0.51, 0.25, 0.5803, 0.4197, 0.75, 0.5, 0.75, 1.0, 0.625, 1.0, 0.625, 0.5, 0.5, 0.5, 0.5, 1.0, 0.375, 1.0, 0.375, 0.5, 0.125, 0.5, 0.125, 1.0, 0.0, 1.0, 0.0, 0.5, 0.875, 0.5, 0.875, 1.0, 0.75, 1.0, 0.75, 0.5, 0.375, 0.5, 0.375, 1.0, 0.25, 1.0, 0.25, 0.5, 0.4197, 0.4197, 0.25, 0.49, 0.08029, 0.4197, 0.01, 0.25, 0.08029, 0.08029, 0.25, 0.01, 0.4197, 0.08029, 0.49, 0.25, 1.0, 0.5, 1.0, 1.0, 0.875, 1.0, 0.875, 0.5, 0.25, 0.5, 0.25, 1.0, 0.125, 1.0, 0.125, 0.5, 0.375, 0.5, 0.375, 1.0, 0.25, 1.0, 0.25, 0.5, 0.25, 0.5, 0.25, 1.0, 0.125, 1.0, 0.125, 0.5, 0.125, 0.5, 0.125, 1.0, 0.0, 1.0, 0.0, 0.5, 0.75, 0.49, 0.9197, 0.4197, 0.99, 0.25, 0.9197, 0.08029, 0.75, 0.01, 0.5803, 0.08029, 0.51, 0.25, 0.5803, 0.4197, 0.75, 0.5, 0.75, 1.0, 0.625, 1.0, 0.625, 0.5, 0.625, 0.5, 0.625, 1.0, 0.5, 1.0, 0.5, 0.5, 0.625, 0.5, 0.625, 1.0, 0.5, 1.0, 0.5, 0.5, 0.75, 0.49, 0.9197, 0.4197, 0.99, 0.25, 0.9197, 0.08029, 0.75, 0.01, 0.5803, 0.08029, 0.51, 0.25, 0.5803, 0.4197, 0.75, 0.5, 0.75, 1.0, 0.625, 1.0, 0.625, 0.5, 0.5, 0.5, 0.5, 1.0, 0.375, 1.0, 0.375, 0.5, 0.125, 0.5, 0.125, 1.0, 0.0, 1.0, 0.0, 0.5, 0.875, 0.5, 0.875, 1.0, 0.75, 1.0, 0.75, 0.5, 0.375, 0.5, 0.375, 1.0, 0.25, 1.0, 0.25, 0.5, 0.4197, 0.4197, 0.25, 0.49, 0.08029, 0.4197, 0.01, 0.25, 0.08029, 0.08029, 0.25, 0.01, 0.4197, 0.08029, 0.49, 0.25, 1.0, 0.5, 1.0, 1.0, 0.875, 1.0, 0.875, 0.5, 0.25, 0.5, 0.25, 1.0, 0.125, 1.0, 0.125, 0.5, 0.25, 0.5, 0.25, 1.0, 0.125, 1.0, 0.125, 0.5, 0.125, 0.5, 0.125, 1.0, 0.0, 1.0, 0.0, 0.5, 0.75, 0.49, 0.9197, 0.4197, 0.99, 0.25, 0.9197, 0.08029, 0.75, 0.01, 0.5803, 0.08029, 0.51, 0.25, 0.5803, 0.4197])
me_cube_002.materials.append(mat_material_001)
me_cube_002.update()

# ---- objects
ob_tray = bpy.data.objects.new('Tray', me_cube)
ob_saw = bpy.data.objects.new('Saw', me_cube_001)
ob_syringe = bpy.data.objects.new('Syringe', me_cylinder)
ob_cube = bpy.data.objects.new('Cube', me_cube_002)

# ---- transforms, parenting, visibility, modifiers, constraints
ob_tray.location = (0.0, 0.0, 1.398)
ob_tray.scale = (0.1873, 0.2484, 0.0125)
ob_tray.lock_rotations_4d = False
ob_tray.empty_display_type = 'ARROWS'
ob_tray.lineart.crease_threshold = 0.0
ob_saw.location = (-0.003414, 0.388, 1.404)
ob_saw.scale = (0.1065, 0.1065, 0.005662)
ob_syringe.location = (0.01584, 0.5149, 1.406)
ob_syringe.rotation_euler = (-1.344e-07, -1.571, 0.0)
ob_syringe.scale = (0.3273, 0.3273, -0.05618)
ob_cube.location = (0.1001, -1.187, 1.401)
ob_cube.scale = (0.6972, 0.6972, 0.03262)

# ---- collection membership
col_collection.objects.link(ob_tray)
col_collection.objects.link(ob_saw)
col_collection.objects.link(ob_syringe)
col_collection.objects.link(ob_cube)

# ---- scene / render settings (as saved in the file)
scene.frame_start = 1; scene.frame_end = 250; scene.frame_set(1)
scene.render.engine = 'BLENDER_EEVEE_NEXT'
scene.render.bake_bias = 0.0
scene.render.bake_samples = 0
scene.cycles.sampling_pattern = 'TABULATED_SOBOL'
scene.eevee.use_volume_custom_range = False
bpy.context.view_layer.update()

# ---- added for rendering (the .blend has no active camera and no usable light): camera, sun
cam_auto = bpy.data.cameras.new('AutoCamera')
cam_auto.lens = 50.0
cam_auto.sensor_width = 36.0
cam_auto.clip_end = 1000.0
ob_auto_camera = bpy.data.objects.new('AutoCamera', cam_auto)
scene.collection.objects.link(ob_auto_camera)
ob_auto_camera.location = (2.81986, -3.93072, 3.16834)
ob_auto_camera.rotation_euler = (1.09748, -7.21219e-08, 0.694738)
scene.camera = ob_auto_camera
light_auto_sun = bpy.data.lights.new('AutoSun', 'SUN')
light_auto_sun.energy = 3.0
light_auto_sun.angle = 0.0523599
ob_auto_sun = bpy.data.objects.new('AutoSun', light_auto_sun)
scene.collection.objects.link(ob_auto_sun)
ob_auto_sun.rotation_euler = (0.872665, 0.174533, 0.523599)
bpy.context.view_layer.update()

